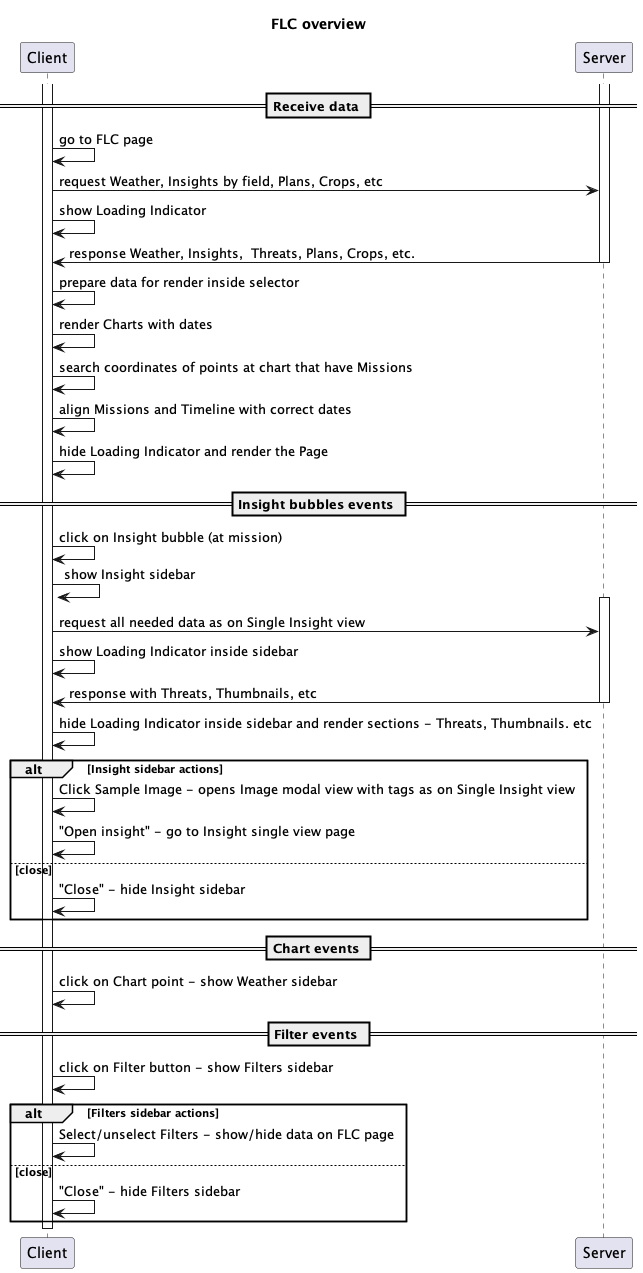

The diagram above was rendered by PlantUML. Its source (embedded in the PNG):
@startuml
title FLC overview

== Receive data ==
activate Client
activate Server
Client -> Client: go to FLC page
Client -> Server: request Weather, Insights by field, Plans, Crops, etc
Client -> Client: show Loading Indicator
Server -> Client: response Weather, Insights,  Threats, Plans, Crops, etc.
deactivate Server
Client -> Client: prepare data for render inside selector
Client -> Client: render Charts with dates
Client -> Client: search coordinates of points at chart that have Missions
Client -> Client: align Missions and Timeline with correct dates
Client -> Client: hide Loading Indicator and render the Page


== Insight bubbles events ==
Client -> Client: click on Insight bubble (at mission)
Client -> Client: show Insight sidebar
activate Server
Client -> Server: request all needed data as on Single Insight view
Client -> Client: show Loading Indicator inside sidebar
Server -> Client: response with Threats, Thumbnails, etc
deactivate Server
Client -> Client: hide Loading Indicator inside sidebar and render sections - Threats, Thumbnails. etc
alt Insight sidebar actions
    Client -> Client: Click Sample Image - opens Image modal view with tags as on Single Insight view
    Client -> Client: "Open insight" - go to Insight single view page

else close
    Client -> Client: "Close" - hide Insight sidebar

end

== Chart events ==
Client -> Client: click on Chart point - show Weather sidebar

== Filter events ==
Client -> Client: click on Filter button - show Filters sidebar

alt Filters sidebar actions
    Client -> Client: Select/unselect Filters - show/hide data on FLC page

else close
    Client -> Client: "Close" - hide Filters sidebar

end


deactivate Client


@enduml